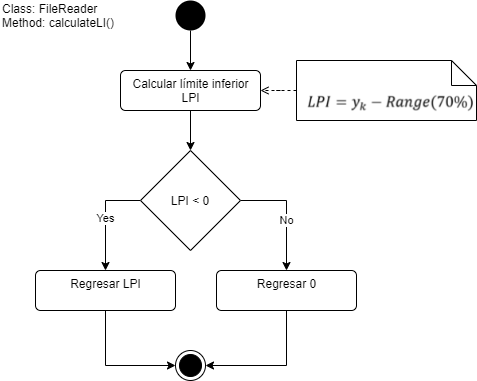

The diagram above was exported from draw.io. Its source (the exported page's mxGraphModel, read from the mxfile embedded in the PNG):
<mxGraphModel dx="868" dy="450" grid="1" gridSize="10" guides="1" tooltips="1" connect="1" arrows="1" fold="1" page="1" pageScale="1" pageWidth="827" pageHeight="1169" math="0" shadow="0">
  <root>
    <mxCell id="0" />
    <mxCell id="1" parent="0" />
    <mxCell id="hc33xHQgmG6Xc00Ulq13-5" style="edgeStyle=orthogonalEdgeStyle;rounded=0;orthogonalLoop=1;jettySize=auto;html=1;entryX=0.5;entryY=0;entryDx=0;entryDy=0;" parent="1" source="hc33xHQgmG6Xc00Ulq13-1" target="hc33xHQgmG6Xc00Ulq13-2" edge="1">
      <mxGeometry relative="1" as="geometry" />
    </mxCell>
    <mxCell id="hc33xHQgmG6Xc00Ulq13-1" value="" style="ellipse;fillColor=#000000;strokeColor=none;" parent="1" vertex="1">
      <mxGeometry x="399" y="30" width="30" height="30" as="geometry" />
    </mxCell>
    <mxCell id="Kb6NPGnqqOvRjgbcQcT0-7" style="edgeStyle=orthogonalEdgeStyle;rounded=0;orthogonalLoop=1;jettySize=auto;html=1;" edge="1" parent="1" source="hc33xHQgmG6Xc00Ulq13-2" target="Kb6NPGnqqOvRjgbcQcT0-3">
      <mxGeometry relative="1" as="geometry" />
    </mxCell>
    <mxCell id="hc33xHQgmG6Xc00Ulq13-2" value="Calcular límite inferior&lt;br&gt;LPI" style="html=1;align=center;verticalAlign=top;rounded=1;absoluteArcSize=1;arcSize=10;dashed=0;" parent="1" vertex="1">
      <mxGeometry x="344" y="100" width="140" height="40" as="geometry" />
    </mxCell>
    <mxCell id="Kb6NPGnqqOvRjgbcQcT0-8" style="edgeStyle=orthogonalEdgeStyle;rounded=0;orthogonalLoop=1;jettySize=auto;html=1;exitX=0.5;exitY=1;exitDx=0;exitDy=0;entryX=0;entryY=0.5;entryDx=0;entryDy=0;" edge="1" parent="1" source="hc33xHQgmG6Xc00Ulq13-4" target="hc33xHQgmG6Xc00Ulq13-10">
      <mxGeometry relative="1" as="geometry" />
    </mxCell>
    <mxCell id="hc33xHQgmG6Xc00Ulq13-4" value="Regresar LPI" style="html=1;align=center;verticalAlign=top;rounded=1;absoluteArcSize=1;arcSize=10;dashed=0;" parent="1" vertex="1">
      <mxGeometry x="259" y="300" width="140" height="40" as="geometry" />
    </mxCell>
    <mxCell id="hc33xHQgmG6Xc00Ulq13-8" value="" style="group" parent="1" vertex="1" connectable="0">
      <mxGeometry x="520" y="90" width="180.00000000000003" height="60" as="geometry" />
    </mxCell>
    <mxCell id="hc33xHQgmG6Xc00Ulq13-3" value="" style="shape=image;verticalLabelPosition=bottom;labelBackgroundColor=#ffffff;verticalAlign=top;aspect=fixed;imageAspect=0;image=data:image/png,(base64 omitted: 7208 chars);" parent="hc33xHQgmG6Xc00Ulq13-8" vertex="1">
      <mxGeometry x="7.779999999999973" y="30" width="164.44" height="30" as="geometry" />
    </mxCell>
    <mxCell id="Kb6NPGnqqOvRjgbcQcT0-2" value="" style="group" vertex="1" connectable="0" parent="hc33xHQgmG6Xc00Ulq13-8">
      <mxGeometry width="180.00000000000003" height="60" as="geometry" />
    </mxCell>
    <mxCell id="hc33xHQgmG6Xc00Ulq13-7" value="" style="shape=note2;boundedLbl=1;whiteSpace=wrap;html=1;size=25;verticalAlign=top;align=center;" parent="Kb6NPGnqqOvRjgbcQcT0-2" vertex="1">
      <mxGeometry width="180" height="60" as="geometry" />
    </mxCell>
    <mxCell id="Kb6NPGnqqOvRjgbcQcT0-1" value="" style="shape=image;verticalLabelPosition=bottom;labelBackgroundColor=#ffffff;verticalAlign=top;aspect=fixed;imageAspect=0;image=data:image/png,(base64 omitted: 6700 chars);" vertex="1" parent="Kb6NPGnqqOvRjgbcQcT0-2">
      <mxGeometry x="8.710000000000036" y="30.83" width="171.29" height="28.35" as="geometry" />
    </mxCell>
    <mxCell id="hc33xHQgmG6Xc00Ulq13-9" style="edgeStyle=orthogonalEdgeStyle;rounded=0;orthogonalLoop=1;jettySize=auto;html=1;entryX=1;entryY=0.5;entryDx=0;entryDy=0;dashed=1;endArrow=open;endFill=0;" parent="1" source="hc33xHQgmG6Xc00Ulq13-7" target="hc33xHQgmG6Xc00Ulq13-2" edge="1">
      <mxGeometry relative="1" as="geometry" />
    </mxCell>
    <mxCell id="hc33xHQgmG6Xc00Ulq13-10" value="" style="ellipse;html=1;shape=endState;fillColor=#000000;strokeColor=#000000;" parent="1" vertex="1">
      <mxGeometry x="399" y="380" width="30" height="30" as="geometry" />
    </mxCell>
    <mxCell id="hc33xHQgmG6Xc00Ulq13-12" value="Class: FileReader&lt;br&gt;Method: calculateLI()" style="text;html=1;strokeColor=none;fillColor=none;align=left;verticalAlign=middle;whiteSpace=wrap;rounded=0;" parent="1" vertex="1">
      <mxGeometry x="224" y="35" width="120" height="20" as="geometry" />
    </mxCell>
    <mxCell id="Kb6NPGnqqOvRjgbcQcT0-5" value="Yes" style="edgeStyle=orthogonalEdgeStyle;rounded=0;orthogonalLoop=1;jettySize=auto;html=1;entryX=0.5;entryY=0;entryDx=0;entryDy=0;exitX=0;exitY=0.5;exitDx=0;exitDy=0;exitPerimeter=0;" edge="1" parent="1" source="Kb6NPGnqqOvRjgbcQcT0-3" target="hc33xHQgmG6Xc00Ulq13-4">
      <mxGeometry relative="1" as="geometry" />
    </mxCell>
    <mxCell id="Kb6NPGnqqOvRjgbcQcT0-6" value="No" style="edgeStyle=orthogonalEdgeStyle;rounded=0;orthogonalLoop=1;jettySize=auto;html=1;exitX=1;exitY=0.5;exitDx=0;exitDy=0;exitPerimeter=0;" edge="1" parent="1" source="Kb6NPGnqqOvRjgbcQcT0-3" target="Kb6NPGnqqOvRjgbcQcT0-4">
      <mxGeometry x="0.1379" relative="1" as="geometry">
        <mxPoint as="offset" />
      </mxGeometry>
    </mxCell>
    <mxCell id="Kb6NPGnqqOvRjgbcQcT0-3" value="LPI &amp;lt; 0" style="strokeWidth=1;html=1;shape=mxgraph.flowchart.decision;whiteSpace=wrap;" vertex="1" parent="1">
      <mxGeometry x="364" y="180" width="100" height="100" as="geometry" />
    </mxCell>
    <mxCell id="Kb6NPGnqqOvRjgbcQcT0-9" style="edgeStyle=orthogonalEdgeStyle;rounded=0;orthogonalLoop=1;jettySize=auto;html=1;entryX=1;entryY=0.5;entryDx=0;entryDy=0;exitX=0.5;exitY=1;exitDx=0;exitDy=0;" edge="1" parent="1" source="Kb6NPGnqqOvRjgbcQcT0-4" target="hc33xHQgmG6Xc00Ulq13-10">
      <mxGeometry relative="1" as="geometry" />
    </mxCell>
    <mxCell id="Kb6NPGnqqOvRjgbcQcT0-4" value="Regresar 0" style="html=1;align=center;verticalAlign=top;rounded=1;absoluteArcSize=1;arcSize=10;dashed=0;" vertex="1" parent="1">
      <mxGeometry x="440" y="300" width="140" height="40" as="geometry" />
    </mxCell>
  </root>
</mxGraphModel>